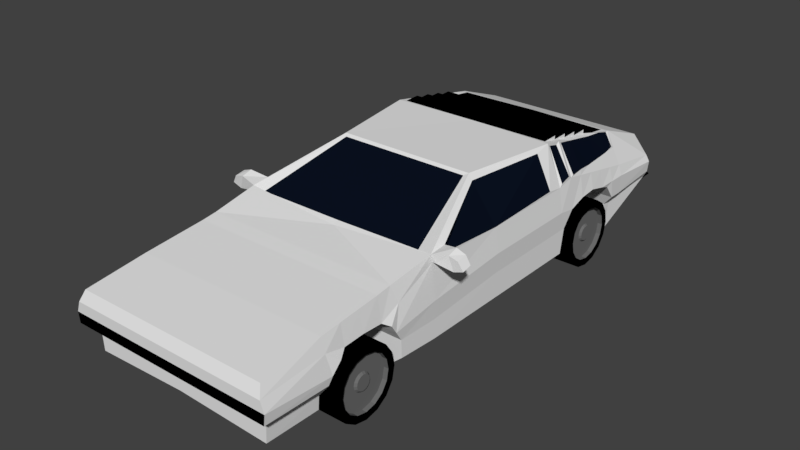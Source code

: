 # Source: Car.blend  (saved by Blender 2.77.0; exported with 4.5.12 LTS)
import bpy
from mathutils import Matrix  # noqa: F401  (used for matrix-valued properties, if any)

bpy.ops.wm.read_factory_settings(use_empty=True)
scene = bpy.context.scene
scene.name = 'Scene'

# ---- collections
col_collection_1 = bpy.data.collections.new('Collection 1'); scene.collection.children.link(col_collection_1)

# ---- materials (node trees are filled in below, after node groups)
mat_tire = bpy.data.materials.new('Tire')
mat_tire.alpha_threshold = 0.0
mat_tire.use_transparent_shadow = False
mat_tire.diffuse_color = (0.0, 0.0, 0.0, 1.0)
mat_tire.roughness = 0.5
mat_rim = bpy.data.materials.new('Rim')
mat_rim.alpha_threshold = 0.0
mat_rim.use_transparent_shadow = False
mat_rim.diffuse_color = (0.1574, 0.1574, 0.1574, 1.0)
mat_rim.roughness = 0.5
mat_material = bpy.data.materials.new('Material')
mat_material.alpha_threshold = 0.0
mat_material.use_transparent_shadow = False
mat_material.roughness = 0.5
mat_material.line_color = (0.0, 0.0, 0.0, 1.0)
mat_glass = bpy.data.materials.new('Glass')
mat_glass.alpha_threshold = 0.0
mat_glass.use_transparent_shadow = False
mat_glass.diffuse_color = (0.003316, 0.006049, 0.01467, 1.0)
mat_glass.roughness = 0.5
mat_plastics = bpy.data.materials.new('Plastics')
mat_plastics.alpha_threshold = 0.0
mat_plastics.use_transparent_shadow = False
mat_plastics.diffuse_color = (0.0, 0.0, 0.0, 1.0)
mat_plastics.roughness = 0.5

# ---- material node trees

# ---- world
world_world = bpy.data.worlds.new('World'); scene.world = world_world
world_world.color = (0.05088, 0.05088, 0.05088)
world_world.use_sun_shadow = False
world_world.sun_shadow_jitter_overblur = 0.0
world_world.cycles.sampling_method = 'MANUAL'

# ---- meshes
me_cylinder_004 = bpy.data.meshes.new('Cylinder.004')
me_cylinder_004.from_pydata([(-0.3925, -0.6514, 2.476e-08), (0.1232, -0.6514, 6.37e-08), (-0.3925, -0.6018, -0.2493), (0.1232, -0.6018, -0.2493), (-0.3925, -0.4606, -0.4606), (0.1232, -0.4606, -0.4606), (-0.3925, -0.2493, -0.6018), (0.1232, -0.2493, -0.6018), (-0.3925, 1.186e-07, -0.6514), (0.1232, -4.305e-09, -0.6514), (-0.3925, 0.2493, -0.6018), (0.1232, 0.2493, -0.6018), (-0.3925, 0.4606, -0.4606), (0.1232, 0.4606, -0.4606), (-0.3925, 0.6018, -0.2493), (0.1232, 0.6018, -0.2493), (-0.3925, 0.6514, -7.36e-08), (0.1232, 0.6514, -3.466e-08), (-0.3925, 0.6018, 0.2493), (0.1232, 0.6018, 0.2493), (-0.3925, 0.4606, 0.4606), (0.1232, 0.4606, 0.4606), (-0.3925, 0.2493, 0.6018), (0.1232, 0.2493, 0.6018), (-0.3925, 8.241e-08, 0.6514), (0.1232, -4.055e-08, 0.6514), (-0.3925, -0.2493, 0.6018), (0.1232, -0.2493, 0.6018), (-0.3925, -0.4606, 0.4606), (0.1232, -0.4606, 0.4606), (-0.3925, -0.6018, 0.2493), (0.1232, -0.6018, 0.2493), (0.1232, -0.4701, -0.1947), (0.1232, -0.5089, 5.839e-08), (0.1232, -0.3598, -0.3598), (0.1232, -0.1947, -0.4701), (0.1232, -1.213e-08, -0.5089), (0.1232, 0.1947, -0.4701), (0.1232, 0.3598, -0.3598), (0.1232, 0.4701, -0.1947), (0.1232, 0.5089, -1.845e-08), (0.1232, 0.4701, 0.1947), (0.1232, 0.3598, 0.3598), (0.1232, 0.1947, 0.4701), (0.1232, -4.044e-08, 0.5089), (0.1232, -0.1947, 0.4701), (0.1232, -0.3598, 0.3598), (0.1232, -0.4701, 0.1947), (0.03572, -0.4701, -0.1947), (0.03572, -0.5089, 4.517e-08), (0.03572, -0.3598, -0.3598), (0.03572, -0.1947, -0.4701), (0.03572, 8.738e-09, -0.5089), (0.03572, 0.1947, -0.4701), (0.03572, 0.3598, -0.3598), (0.03572, 0.4701, -0.1947), (0.03572, 0.5089, -3.166e-08), (0.03572, 0.4701, 0.1947), (0.03572, 0.3598, 0.3598), (0.03572, 0.1947, 0.4701), (0.03572, -1.957e-08, 0.5089), (0.03572, -0.1947, 0.4701), (0.03572, -0.3598, 0.3598), (0.03572, -0.4701, 0.1947), (0.03572, -0.162, -0.0671), (0.03572, -0.1753, 1.804e-08), (0.03572, -0.124, -0.124), (0.03572, -0.0671, -0.162), (0.03572, -4.397e-09, -0.1753), (0.03572, 0.0671, -0.162), (0.03572, 0.124, -0.124), (0.03572, 0.162, -0.0671), (0.03572, 0.1753, -8.433e-09), (0.03572, 0.162, 0.0671), (0.03572, 0.124, 0.124), (0.03572, 0.0671, 0.162), (0.03572, -1.415e-08, 0.1753), (0.03572, -0.0671, 0.162), (0.03572, -0.124, 0.124), (0.03572, -0.162, 0.0671), (0.07453, -0.1311, -0.05428), (0.07453, -0.1418, 2.107e-08), (0.07453, -0.1003, -0.1003), (0.07453, -0.05428, -0.1311), (0.07453, -1.485e-08, -0.1418), (0.07453, 0.05428, -0.1311), (0.07453, 0.1003, -0.1003), (0.07453, 0.1311, -0.05428), (0.07453, 0.1418, -3.508e-10), (0.07453, 0.1311, 0.05428), (0.07453, 0.1003, 0.1003), (0.07453, 0.05428, 0.1311), (0.07453, -2.275e-08, 0.1418), (0.07453, -0.05428, 0.1311), (0.07453, -0.1003, 0.1003), (0.07453, -0.1311, 0.05428)], [], [(0, 2, 3, 1), (2, 4, 5, 3), (4, 6, 7, 5), (6, 8, 9, 7), (8, 10, 11, 9), (10, 12, 13, 11), (12, 14, 15, 13), (14, 16, 17, 15), (16, 18, 19, 17), (18, 20, 21, 19), (20, 22, 23, 21), (22, 24, 25, 23), (24, 26, 27, 25), (26, 28, 29, 27), (9, 36, 35, 7), (28, 30, 31, 29), (30, 0, 1, 31), (0, 30, 28, 26, 24, 22, 20, 18, 16, 14, 12, 10, 8, 6, 4, 2), (47, 63, 62, 46), (19, 41, 40, 17), (29, 46, 45, 27), (5, 34, 32, 3), (15, 39, 38, 13), (25, 44, 43, 23), (11, 37, 36, 9), (21, 42, 41, 19), (31, 47, 46, 29), (7, 35, 34, 5), (17, 40, 39, 15), (3, 32, 33, 1), (27, 45, 44, 25), (13, 38, 37, 11), (23, 43, 42, 21), (1, 33, 47, 31), (61, 77, 76, 60), (40, 56, 55, 39), (32, 48, 49, 33), (33, 49, 63, 47), (41, 57, 56, 40), (34, 50, 48, 32), (42, 58, 57, 41), (35, 51, 50, 34), (43, 59, 58, 42), (36, 52, 51, 35), (44, 60, 59, 43), (37, 53, 52, 36), (45, 61, 60, 44), (38, 54, 53, 37), (46, 62, 61, 45), (39, 55, 54, 38), (67, 83, 82, 66), (54, 70, 69, 53), (62, 78, 77, 61), (55, 71, 70, 54), (63, 79, 78, 62), (56, 72, 71, 55), (48, 64, 65, 49), (49, 65, 79, 63), (57, 73, 72, 56), (50, 66, 64, 48), (58, 74, 73, 57), (51, 67, 66, 50), (59, 75, 74, 58), (52, 68, 67, 51), (60, 76, 75, 59), (53, 69, 68, 52), (80, 82, 83, 84, 85, 86, 87, 88, 89, 90, 91, 92, 93, 94, 95, 81), (75, 91, 90, 74), (68, 84, 83, 67), (76, 92, 91, 75), (69, 85, 84, 68), (77, 93, 92, 76), (70, 86, 85, 69), (78, 94, 93, 77), (71, 87, 86, 70), (79, 95, 94, 78), (72, 88, 87, 71), (64, 80, 81, 65), (65, 81, 95, 79), (73, 89, 88, 72), (66, 82, 80, 64), (74, 90, 89, 73)])
me_cylinder_004.polygons.foreach_set('material_index', [0, 0, 0, 0, 0, 0, 0, 0, 0, 0, 0, 0, 0, 0, 0, 0, 0, 0, 1, 0, 0, 0, 0, 0, 0, 0, 0, 0, 0, 0, 0, 0, 0, 0, 1, 1, 1, 1, 1, 1, 1, 1, 1, 1, 1, 1, 1, 1, 1, 1, 1, 1, 1, 1, 1, 1, 1, 1, 1, 1, 1, 1, 1, 1, 1, 1, 1, 1, 1, 1, 1, 1, 1, 1, 1, 1, 1, 1, 1, 1, 1, 1])
me_cylinder_004.materials.append(mat_tire)
me_cylinder_004.materials.append(mat_rim)
me_cylinder_004.use_remesh_preserve_volume = False
me_cylinder_004.use_remesh_preserve_attributes = False
me_cylinder_004.use_mirror_vertex_groups = False
me_cylinder_004.update()
me_cylinder_003 = bpy.data.meshes.new('Cylinder.003')
me_cylinder_003.from_pydata([(0.3925, 0.6514, 1.346e-07), (-0.1232, 0.6514, 1.778e-08), (0.3925, 0.6018, -0.2493), (-0.1232, 0.6018, -0.2493), (0.3925, 0.4606, -0.4606), (-0.1232, 0.4606, -0.4606), (0.3925, 0.2493, -0.6018), (-0.1232, 0.2493, -0.6018), (0.3925, -1.557e-07, -0.6514), (-0.1232, 1.231e-08, -0.6514), (0.3925, -0.2493, -0.6018), (-0.1232, -0.2493, -0.6018), (0.3925, -0.4606, -0.4606), (-0.1232, -0.4606, -0.4606), (0.3925, -0.6018, -0.2493), (-0.1232, -0.6018, -0.2493), (0.3925, -0.6514, 3.623e-08), (-0.1232, -0.6514, -8.058e-08), (0.3925, -0.6018, 0.2493), (-0.1232, -0.6018, 0.2493), (0.3925, -0.4606, 0.4606), (-0.1232, -0.4606, 0.4606), (0.3925, -0.2493, 0.6018), (-0.1232, -0.2493, 0.6018), (0.3925, -1.195e-07, 0.6514), (-0.1232, 4.855e-08, 0.6514), (0.3925, 0.2493, 0.6018), (-0.1232, 0.2493, 0.6018), (0.3925, 0.4606, 0.4606), (-0.1232, 0.4606, 0.4606), (0.3925, 0.6018, 0.2493), (-0.1232, 0.6018, 0.2493), (-0.1232, 0.4701, -0.1947), (-0.1232, 0.5089, 1.247e-08), (-0.1232, 0.3598, -0.3598), (-0.1232, 0.1947, -0.4701), (-0.1232, 2.013e-08, -0.5089), (-0.1232, -0.1947, -0.4701), (-0.1232, -0.3598, -0.3598), (-0.1232, -0.4701, -0.1947), (-0.1232, -0.5089, -6.436e-08), (-0.1232, -0.4701, 0.1947), (-0.1232, -0.3598, 0.3598), (-0.1232, -0.1947, 0.4701), (-0.1232, 4.844e-08, 0.5089), (-0.1232, 0.1947, 0.4701), (-0.1232, 0.3598, 0.3598), (-0.1232, 0.4701, 0.1947), (-0.03572, 0.4701, -0.1947), (-0.03572, 0.5089, 2.569e-08), (-0.03572, 0.3598, -0.3598), (-0.03572, 0.1947, -0.4701), (-0.03572, -8.39e-09, -0.5089), (-0.03572, -0.1947, -0.4701), (-0.03572, -0.3598, -0.3598), (-0.03572, -0.4701, -0.1947), (-0.03572, -0.5089, -5.115e-08), (-0.03572, -0.4701, 0.1947), (-0.03572, -0.3598, 0.3598), (-0.03572, -0.1947, 0.4701), (-0.03572, 1.992e-08, 0.5089), (-0.03572, 0.1947, 0.4701), (-0.03572, 0.3598, 0.3598), (-0.03572, 0.4701, 0.1947), (-0.03572, 0.162, -0.0671), (-0.03572, 0.1753, -1.441e-09), (-0.03572, 0.124, -0.124), (-0.03572, 0.0671, -0.162), (-0.03572, 4.746e-09, -0.1753), (-0.03572, -0.0671, -0.162), (-0.03572, -0.124, -0.124), (-0.03572, -0.162, -0.0671), (-0.03572, -0.1753, -2.792e-08), (-0.03572, -0.162, 0.0671), (-0.03572, -0.124, 0.124), (-0.03572, -0.0671, 0.162), (-0.03572, 1.45e-08, 0.1753), (-0.03572, 0.0671, 0.162), (-0.03572, 0.124, 0.124), (-0.03572, 0.162, 0.0671), (-0.07453, 0.1311, -0.05428), (-0.07453, 0.1418, -1.014e-08), (-0.07453, 0.1003, -0.1003), (-0.07453, 0.05428, -0.1311), (-0.07453, 1.86e-08, -0.1418), (-0.07453, -0.05428, -0.1311), (-0.07453, -0.1003, -0.1003), (-0.07453, -0.1311, -0.05428), (-0.07453, -0.1418, -3.155e-08), (-0.07453, -0.1311, 0.05428), (-0.07453, -0.1003, 0.1003), (-0.07453, -0.05428, 0.1311), (-0.07453, 2.649e-08, 0.1418), (-0.07453, 0.05428, 0.1311), (-0.07453, 0.1003, 0.1003), (-0.07453, 0.1311, 0.05428)], [], [(0, 2, 3, 1), (2, 4, 5, 3), (4, 6, 7, 5), (6, 8, 9, 7), (8, 10, 11, 9), (10, 12, 13, 11), (12, 14, 15, 13), (14, 16, 17, 15), (16, 18, 19, 17), (18, 20, 21, 19), (20, 22, 23, 21), (22, 24, 25, 23), (24, 26, 27, 25), (26, 28, 29, 27), (9, 36, 35, 7), (28, 30, 31, 29), (30, 0, 1, 31), (0, 30, 28, 26, 24, 22, 20, 18, 16, 14, 12, 10, 8, 6, 4, 2), (47, 63, 62, 46), (19, 41, 40, 17), (29, 46, 45, 27), (5, 34, 32, 3), (15, 39, 38, 13), (25, 44, 43, 23), (11, 37, 36, 9), (21, 42, 41, 19), (31, 47, 46, 29), (7, 35, 34, 5), (17, 40, 39, 15), (3, 32, 33, 1), (27, 45, 44, 25), (13, 38, 37, 11), (23, 43, 42, 21), (1, 33, 47, 31), (61, 77, 76, 60), (40, 56, 55, 39), (32, 48, 49, 33), (33, 49, 63, 47), (41, 57, 56, 40), (34, 50, 48, 32), (42, 58, 57, 41), (35, 51, 50, 34), (43, 59, 58, 42), (36, 52, 51, 35), (44, 60, 59, 43), (37, 53, 52, 36), (45, 61, 60, 44), (38, 54, 53, 37), (46, 62, 61, 45), (39, 55, 54, 38), (67, 83, 82, 66), (54, 70, 69, 53), (62, 78, 77, 61), (55, 71, 70, 54), (63, 79, 78, 62), (56, 72, 71, 55), (48, 64, 65, 49), (49, 65, 79, 63), (57, 73, 72, 56), (50, 66, 64, 48), (58, 74, 73, 57), (51, 67, 66, 50), (59, 75, 74, 58), (52, 68, 67, 51), (60, 76, 75, 59), (53, 69, 68, 52), (80, 82, 83, 84, 85, 86, 87, 88, 89, 90, 91, 92, 93, 94, 95, 81), (75, 91, 90, 74), (68, 84, 83, 67), (76, 92, 91, 75), (69, 85, 84, 68), (77, 93, 92, 76), (70, 86, 85, 69), (78, 94, 93, 77), (71, 87, 86, 70), (79, 95, 94, 78), (72, 88, 87, 71), (64, 80, 81, 65), (65, 81, 95, 79), (73, 89, 88, 72), (66, 82, 80, 64), (74, 90, 89, 73)])
me_cylinder_003.polygons.foreach_set('material_index', [0, 0, 0, 0, 0, 0, 0, 0, 0, 0, 0, 0, 0, 0, 0, 0, 0, 0, 1, 0, 0, 0, 0, 0, 0, 0, 0, 0, 0, 0, 0, 0, 0, 0, 1, 1, 1, 1, 1, 1, 1, 1, 1, 1, 1, 1, 1, 1, 1, 1, 1, 1, 1, 1, 1, 1, 1, 1, 1, 1, 1, 1, 1, 1, 1, 1, 1, 1, 1, 1, 1, 1, 1, 1, 1, 1, 1, 1, 1, 1, 1, 1])
me_cylinder_003.materials.append(mat_tire)
me_cylinder_003.materials.append(mat_rim)
me_cylinder_003.use_remesh_preserve_volume = False
me_cylinder_003.use_remesh_preserve_attributes = False
me_cylinder_003.use_mirror_vertex_groups = False
me_cylinder_003.update()
me_cylinder_002 = bpy.data.meshes.new('Cylinder.002')
me_cylinder_002.from_pydata([(0.3925, 0.6514, 1.429e-07), (-0.1232, 0.6514, 2.613e-08), (0.3925, 0.6018, -0.2493), (-0.1232, 0.6018, -0.2493), (0.3925, 0.4606, -0.4606), (-0.1232, 0.4606, -0.4606), (0.3925, 0.2493, -0.6018), (-0.1232, 0.2493, -0.6018), (0.3925, -1.453e-07, -0.6514), (-0.1232, 2.271e-08, -0.6514), (0.3925, -0.2493, -0.6018), (-0.1232, -0.2493, -0.6018), (0.3925, -0.4606, -0.4606), (-0.1232, -0.4606, -0.4606), (0.3925, -0.6018, -0.2493), (-0.1232, -0.6018, -0.2493), (0.3925, -0.6514, 4.457e-08), (-0.1232, -0.6514, -7.223e-08), (0.3925, -0.6018, 0.2493), (-0.1232, -0.6018, 0.2493), (0.3925, -0.4606, 0.4606), (-0.1232, -0.4606, 0.4606), (0.3925, -0.2493, 0.6018), (-0.1232, -0.2493, 0.6018), (0.3925, -1.091e-07, 0.6514), (-0.1232, 5.895e-08, 0.6514), (0.3925, 0.2493, 0.6018), (-0.1232, 0.2493, 0.6018), (0.3925, 0.4606, 0.4606), (-0.1232, 0.4606, 0.4606), (0.3925, 0.6018, 0.2493), (-0.1232, 0.6018, 0.2493), (-0.1232, 0.4701, -0.1947), (-0.1232, 0.5089, 2.082e-08), (-0.1232, 0.3598, -0.3598), (-0.1232, 0.1947, -0.4701), (-0.1232, 3.053e-08, -0.5089), (-0.1232, -0.1947, -0.4701), (-0.1232, -0.3598, -0.3598), (-0.1232, -0.4701, -0.1947), (-0.1232, -0.5089, -5.602e-08), (-0.1232, -0.4701, 0.1947), (-0.1232, -0.3598, 0.3598), (-0.1232, -0.1947, 0.4701), (-0.1232, 5.884e-08, 0.5089), (-0.1232, 0.1947, 0.4701), (-0.1232, 0.3598, 0.3598), (-0.1232, 0.4701, 0.1947), (-0.03572, 0.4701, -0.1947), (-0.03572, 0.5089, 3.403e-08), (-0.03572, 0.3598, -0.3598), (-0.03572, 0.1947, -0.4701), (-0.03572, 2.01e-09, -0.5089), (-0.03572, -0.1947, -0.4701), (-0.03572, -0.3598, -0.3598), (-0.03572, -0.4701, -0.1947), (-0.03572, -0.5089, -4.28e-08), (-0.03572, -0.4701, 0.1947), (-0.03572, -0.3598, 0.3598), (-0.03572, -0.1947, 0.4701), (-0.03572, 3.032e-08, 0.5089), (-0.03572, 0.1947, 0.4701), (-0.03572, 0.3598, 0.3598), (-0.03572, 0.4701, 0.1947), (-0.03572, 0.162, -0.0671), (-0.03572, 0.1753, 6.902e-09), (-0.03572, 0.124, -0.124), (-0.03572, 0.0671, -0.162), (-0.03572, 1.515e-08, -0.1753), (-0.03572, -0.0671, -0.162), (-0.03572, -0.124, -0.124), (-0.03572, -0.162, -0.0671), (-0.03572, -0.1753, -1.957e-08), (-0.03572, -0.162, 0.0671), (-0.03572, -0.124, 0.124), (-0.03572, -0.0671, 0.162), (-0.03572, 2.49e-08, 0.1753), (-0.03572, 0.0671, 0.162), (-0.03572, 0.124, 0.124), (-0.03572, 0.162, 0.0671), (-0.07453, 0.1311, -0.05428), (-0.07453, 0.1418, -1.793e-09), (-0.07453, 0.1003, -0.1003), (-0.07453, 0.05428, -0.1311), (-0.07453, 2.9e-08, -0.1418), (-0.07453, -0.05428, -0.1311), (-0.07453, -0.1003, -0.1003), (-0.07453, -0.1311, -0.05428), (-0.07453, -0.1418, -2.321e-08), (-0.07453, -0.1311, 0.05428), (-0.07453, -0.1003, 0.1003), (-0.07453, -0.05428, 0.1311), (-0.07453, 3.689e-08, 0.1418), (-0.07453, 0.05428, 0.1311), (-0.07453, 0.1003, 0.1003), (-0.07453, 0.1311, 0.05428)], [], [(0, 2, 3, 1), (2, 4, 5, 3), (4, 6, 7, 5), (6, 8, 9, 7), (8, 10, 11, 9), (10, 12, 13, 11), (12, 14, 15, 13), (14, 16, 17, 15), (16, 18, 19, 17), (18, 20, 21, 19), (20, 22, 23, 21), (22, 24, 25, 23), (24, 26, 27, 25), (26, 28, 29, 27), (9, 36, 35, 7), (28, 30, 31, 29), (30, 0, 1, 31), (0, 30, 28, 26, 24, 22, 20, 18, 16, 14, 12, 10, 8, 6, 4, 2), (47, 63, 62, 46), (19, 41, 40, 17), (29, 46, 45, 27), (5, 34, 32, 3), (15, 39, 38, 13), (25, 44, 43, 23), (11, 37, 36, 9), (21, 42, 41, 19), (31, 47, 46, 29), (7, 35, 34, 5), (17, 40, 39, 15), (3, 32, 33, 1), (27, 45, 44, 25), (13, 38, 37, 11), (23, 43, 42, 21), (1, 33, 47, 31), (61, 77, 76, 60), (40, 56, 55, 39), (32, 48, 49, 33), (33, 49, 63, 47), (41, 57, 56, 40), (34, 50, 48, 32), (42, 58, 57, 41), (35, 51, 50, 34), (43, 59, 58, 42), (36, 52, 51, 35), (44, 60, 59, 43), (37, 53, 52, 36), (45, 61, 60, 44), (38, 54, 53, 37), (46, 62, 61, 45), (39, 55, 54, 38), (67, 83, 82, 66), (54, 70, 69, 53), (62, 78, 77, 61), (55, 71, 70, 54), (63, 79, 78, 62), (56, 72, 71, 55), (48, 64, 65, 49), (49, 65, 79, 63), (57, 73, 72, 56), (50, 66, 64, 48), (58, 74, 73, 57), (51, 67, 66, 50), (59, 75, 74, 58), (52, 68, 67, 51), (60, 76, 75, 59), (53, 69, 68, 52), (80, 82, 83, 84, 85, 86, 87, 88, 89, 90, 91, 92, 93, 94, 95, 81), (75, 91, 90, 74), (68, 84, 83, 67), (76, 92, 91, 75), (69, 85, 84, 68), (77, 93, 92, 76), (70, 86, 85, 69), (78, 94, 93, 77), (71, 87, 86, 70), (79, 95, 94, 78), (72, 88, 87, 71), (64, 80, 81, 65), (65, 81, 95, 79), (73, 89, 88, 72), (66, 82, 80, 64), (74, 90, 89, 73)])
me_cylinder_002.polygons.foreach_set('material_index', [0, 0, 0, 0, 0, 0, 0, 0, 0, 0, 0, 0, 0, 0, 0, 0, 0, 0, 1, 0, 0, 0, 0, 0, 0, 0, 0, 0, 0, 0, 0, 0, 0, 0, 1, 1, 1, 1, 1, 1, 1, 1, 1, 1, 1, 1, 1, 1, 1, 1, 1, 1, 1, 1, 1, 1, 1, 1, 1, 1, 1, 1, 1, 1, 1, 1, 1, 1, 1, 1, 1, 1, 1, 1, 1, 1, 1, 1, 1, 1, 1, 1])
me_cylinder_002.materials.append(mat_tire)
me_cylinder_002.materials.append(mat_rim)
me_cylinder_002.use_remesh_preserve_volume = False
me_cylinder_002.use_remesh_preserve_attributes = False
me_cylinder_002.use_mirror_vertex_groups = False
me_cylinder_002.update()
me_cylinder = bpy.data.meshes.new('Cylinder')
me_cylinder.from_pydata([(-0.3925, -0.6514, 2.476e-08), (0.1232, -0.6514, 6.37e-08), (-0.3925, -0.6018, -0.2493), (0.1232, -0.6018, -0.2493), (-0.3925, -0.4606, -0.4606), (0.1232, -0.4606, -0.4606), (-0.3925, -0.2493, -0.6018), (0.1232, -0.2493, -0.6018), (-0.3925, 1.186e-07, -0.6514), (0.1232, -4.305e-09, -0.6514), (-0.3925, 0.2493, -0.6018), (0.1232, 0.2493, -0.6018), (-0.3925, 0.4606, -0.4606), (0.1232, 0.4606, -0.4606), (-0.3925, 0.6018, -0.2493), (0.1232, 0.6018, -0.2493), (-0.3925, 0.6514, -7.36e-08), (0.1232, 0.6514, -3.466e-08), (-0.3925, 0.6018, 0.2493), (0.1232, 0.6018, 0.2493), (-0.3925, 0.4606, 0.4606), (0.1232, 0.4606, 0.4606), (-0.3925, 0.2493, 0.6018), (0.1232, 0.2493, 0.6018), (-0.3925, 8.241e-08, 0.6514), (0.1232, -4.055e-08, 0.6514), (-0.3925, -0.2493, 0.6018), (0.1232, -0.2493, 0.6018), (-0.3925, -0.4606, 0.4606), (0.1232, -0.4606, 0.4606), (-0.3925, -0.6018, 0.2493), (0.1232, -0.6018, 0.2493), (0.1232, -0.4701, -0.1947), (0.1232, -0.5089, 5.839e-08), (0.1232, -0.3598, -0.3598), (0.1232, -0.1947, -0.4701), (0.1232, -1.213e-08, -0.5089), (0.1232, 0.1947, -0.4701), (0.1232, 0.3598, -0.3598), (0.1232, 0.4701, -0.1947), (0.1232, 0.5089, -1.845e-08), (0.1232, 0.4701, 0.1947), (0.1232, 0.3598, 0.3598), (0.1232, 0.1947, 0.4701), (0.1232, -4.044e-08, 0.5089), (0.1232, -0.1947, 0.4701), (0.1232, -0.3598, 0.3598), (0.1232, -0.4701, 0.1947), (0.03572, -0.4701, -0.1947), (0.03572, -0.5089, 4.517e-08), (0.03572, -0.3598, -0.3598), (0.03572, -0.1947, -0.4701), (0.03572, 8.738e-09, -0.5089), (0.03572, 0.1947, -0.4701), (0.03572, 0.3598, -0.3598), (0.03572, 0.4701, -0.1947), (0.03572, 0.5089, -3.166e-08), (0.03572, 0.4701, 0.1947), (0.03572, 0.3598, 0.3598), (0.03572, 0.1947, 0.4701), (0.03572, -1.957e-08, 0.5089), (0.03572, -0.1947, 0.4701), (0.03572, -0.3598, 0.3598), (0.03572, -0.4701, 0.1947), (0.03572, -0.162, -0.0671), (0.03572, -0.1753, 1.804e-08), (0.03572, -0.124, -0.124), (0.03572, -0.0671, -0.162), (0.03572, -4.397e-09, -0.1753), (0.03572, 0.0671, -0.162), (0.03572, 0.124, -0.124), (0.03572, 0.162, -0.0671), (0.03572, 0.1753, -8.433e-09), (0.03572, 0.162, 0.0671), (0.03572, 0.124, 0.124), (0.03572, 0.0671, 0.162), (0.03572, -1.415e-08, 0.1753), (0.03572, -0.0671, 0.162), (0.03572, -0.124, 0.124), (0.03572, -0.162, 0.0671), (0.07453, -0.1311, -0.05428), (0.07453, -0.1418, 2.107e-08), (0.07453, -0.1003, -0.1003), (0.07453, -0.05428, -0.1311), (0.07453, -1.485e-08, -0.1418), (0.07453, 0.05428, -0.1311), (0.07453, 0.1003, -0.1003), (0.07453, 0.1311, -0.05428), (0.07453, 0.1418, -3.508e-10), (0.07453, 0.1311, 0.05428), (0.07453, 0.1003, 0.1003), (0.07453, 0.05428, 0.1311), (0.07453, -2.275e-08, 0.1418), (0.07453, -0.05428, 0.1311), (0.07453, -0.1003, 0.1003), (0.07453, -0.1311, 0.05428)], [], [(0, 2, 3, 1), (2, 4, 5, 3), (4, 6, 7, 5), (6, 8, 9, 7), (8, 10, 11, 9), (10, 12, 13, 11), (12, 14, 15, 13), (14, 16, 17, 15), (16, 18, 19, 17), (18, 20, 21, 19), (20, 22, 23, 21), (22, 24, 25, 23), (24, 26, 27, 25), (26, 28, 29, 27), (9, 36, 35, 7), (28, 30, 31, 29), (30, 0, 1, 31), (0, 30, 28, 26, 24, 22, 20, 18, 16, 14, 12, 10, 8, 6, 4, 2), (47, 63, 62, 46), (19, 41, 40, 17), (29, 46, 45, 27), (5, 34, 32, 3), (15, 39, 38, 13), (25, 44, 43, 23), (11, 37, 36, 9), (21, 42, 41, 19), (31, 47, 46, 29), (7, 35, 34, 5), (17, 40, 39, 15), (3, 32, 33, 1), (27, 45, 44, 25), (13, 38, 37, 11), (23, 43, 42, 21), (1, 33, 47, 31), (61, 77, 76, 60), (40, 56, 55, 39), (32, 48, 49, 33), (33, 49, 63, 47), (41, 57, 56, 40), (34, 50, 48, 32), (42, 58, 57, 41), (35, 51, 50, 34), (43, 59, 58, 42), (36, 52, 51, 35), (44, 60, 59, 43), (37, 53, 52, 36), (45, 61, 60, 44), (38, 54, 53, 37), (46, 62, 61, 45), (39, 55, 54, 38), (67, 83, 82, 66), (54, 70, 69, 53), (62, 78, 77, 61), (55, 71, 70, 54), (63, 79, 78, 62), (56, 72, 71, 55), (48, 64, 65, 49), (49, 65, 79, 63), (57, 73, 72, 56), (50, 66, 64, 48), (58, 74, 73, 57), (51, 67, 66, 50), (59, 75, 74, 58), (52, 68, 67, 51), (60, 76, 75, 59), (53, 69, 68, 52), (80, 82, 83, 84, 85, 86, 87, 88, 89, 90, 91, 92, 93, 94, 95, 81), (75, 91, 90, 74), (68, 84, 83, 67), (76, 92, 91, 75), (69, 85, 84, 68), (77, 93, 92, 76), (70, 86, 85, 69), (78, 94, 93, 77), (71, 87, 86, 70), (79, 95, 94, 78), (72, 88, 87, 71), (64, 80, 81, 65), (65, 81, 95, 79), (73, 89, 88, 72), (66, 82, 80, 64), (74, 90, 89, 73)])
me_cylinder.polygons.foreach_set('material_index', [0, 0, 0, 0, 0, 0, 0, 0, 0, 0, 0, 0, 0, 0, 0, 0, 0, 0, 1, 0, 0, 0, 0, 0, 0, 0, 0, 0, 0, 0, 0, 0, 0, 0, 1, 1, 1, 1, 1, 1, 1, 1, 1, 1, 1, 1, 1, 1, 1, 1, 1, 1, 1, 1, 1, 1, 1, 1, 1, 1, 1, 1, 1, 1, 1, 1, 1, 1, 1, 1, 1, 1, 1, 1, 1, 1, 1, 1, 1, 1, 1, 1])
me_cylinder.materials.append(mat_tire)
me_cylinder.materials.append(mat_rim)
me_cylinder.use_remesh_preserve_volume = False
me_cylinder.use_remesh_preserve_attributes = False
me_cylinder.use_mirror_vertex_groups = False
me_cylinder.update()
me_cube = bpy.data.meshes.new('Cube')
me_cube.from_pydata([(1.9, 2.983, 0.03775), (1.8, 3.108, -1.089), (1.82, 3.108, -0.7622), (2.021, 2.89, -0.5622), (2.043, 2.89, -0.3622), (1.972, 2.89, -0.1622), (1.9, 4.149, 0.1835), (1.8, 4.149, -1.108), (2.021, 4.149, -0.5914), (1.702, 6.547, -1.304), (2.032, 6.547, -0.9878), (2.021, 6.547, -0.6374), (2.043, 6.547, -0.287), (1.972, 6.547, 0.3641), (1.351, 8.275, 1.069), (1.702, 8.209, -1.338), (2.032, 8.209, -0.9898), (2.021, 8.209, -0.525), (2.043, 8.209, -0.1559), (1.972, 8.209, 0.3088), (1.667, 10.14, 1.069), (1.702, 10.14, -1.338), (2.032, 10.19, -0.9898), (2.021, 10.29, -0.525), (2.043, 10.14, -0.1558), (1.972, 10.14, 0.3088), (1.667, 12.22, 0.658), (1.8, 12.22, -1.308), (1.82, 12.22, -0.7598), (2.021, 12.22, -0.525), (2.043, 12.22, -0.1558), (1.972, 12.22, 0.04542), (1.667, 13.31, 0.2464), (1.8, 13.29, -0.8064), (1.946, 13.31, -0.5933), (2.021, 13.31, -0.4543), (2.043, 13.31, -0.2356), (1.972, 13.31, -0.1164), (1.8, 12.02, -1.372), (1.82, 12.05, -0.7598), (2.043, 11.88, -0.1558), (2.043, 11.53, -0.1558), (2.043, 11.18, -0.07081), (2.043, 10.83, -0.1032), (2.043, 10.49, -0.2125), (1.972, 10.49, 0.3882), (1.972, 10.83, 0.3197), (1.972, 11.18, 0.2511), (1.972, 11.53, 0.1825), (1.972, 11.88, 0.114), (1.667, 11.87, 0.7266), (1.667, 10.49, 1.001), (2.021, 10.35, -0.4359), (2.021, 11.75, -0.2375), (2.021, 11.96, -0.525), (2.032, 5.748, -0.9418), (1.82, 4.149, -0.8496), (2.021, 5.748, -0.6221), (2.043, 4.219, -0.4497), (2.043, 4.393, -0.2729), (2.043, 5.504, -0.2576), (2.043, 5.608, -0.4189), (1.702, 5.748, -1.227), (1.9, 4.549, 0.2219), (1.9, 4.948, 0.2603), (1.9, 5.348, 0.2987), (1.9, 5.634, 0.3371), (1.972, 5.748, 0.01736), (1.972, 5.348, -0.1573), (1.972, 4.948, -0.1395), (1.972, 4.549, -0.1625), (1.972, 4.149, -0.0748), (-1.9, 2.983, 0.03775), (-1.8, 3.108, -1.089), (-1.82, 3.108, -0.7622), (-2.021, 2.89, -0.5622), (-2.043, 2.89, -0.3622), (-1.972, 2.89, -0.1622), (-1.9, 4.149, 0.1835), (-1.8, 4.149, -1.108), (-1.82, 4.149, -0.8496), (-2.043, 4.219, -0.4497), (-1.9, 6.511, 0.5126), (-1.702, 6.547, -1.304), (-2.032, 6.547, -0.9878), (-2.021, 6.547, -0.6374), (-2.043, 6.547, -0.287), (-1.972, 6.547, 0.3641), (-1.351, 8.275, 1.069), (-1.702, 8.209, -1.338), (-2.032, 8.209, -0.9898), (-2.021, 8.209, -0.525), (-2.043, 8.209, -0.1559), (-1.972, 8.209, 0.3088), (-1.667, 10.14, 1.069), (-1.702, 10.14, -1.338), (-2.032, 10.19, -0.9898), (-2.021, 10.29, -0.525), (-2.043, 10.14, -0.1558), (-1.972, 10.14, 0.3088), (-1.667, 12.22, 0.658), (-1.8, 12.22, -1.308), (-1.82, 12.22, -0.7598), (-2.021, 12.22, -0.525), (-2.043, 12.22, -0.1558), (-1.972, 12.22, 0.04542), (-1.667, 13.31, 0.2464), (-1.8, 13.29, -0.8064), (-1.946, 13.31, -0.5933), (-2.021, 13.31, -0.4543), (-2.043, 13.31, -0.2356), (-1.972, 13.31, -0.1164), (-1.8, 12.02, -1.372), (-1.82, 12.05, -0.7598), (-2.043, 11.88, -0.1558), (-2.043, 11.53, -0.1558), (-2.043, 11.18, -0.07081), (-2.043, 10.83, -0.1032), (-2.043, 10.49, -0.2125), (-1.972, 10.49, 0.3882), (-1.972, 10.83, 0.3197), (-1.972, 11.18, 0.2511), (-1.972, 11.53, 0.1825), (-1.972, 11.88, 0.114), (-1.667, 11.87, 0.7266), (-1.667, 10.49, 1.001), (-2.021, 10.35, -0.4359), (-2.021, 11.75, -0.2375), (-2.021, 11.96, -0.525), (-2.032, 5.748, -0.9418), (-2.021, 4.149, -0.5914), (-2.021, 5.748, -0.6221), (-2.043, 4.393, -0.2729), (-2.043, 5.504, -0.2576), (-2.043, 5.608, -0.4189), (-1.702, 5.748, -1.227), (-1.9, 4.549, 0.2219), (-1.9, 4.948, 0.2603), (-1.9, 5.348, 0.2987), (-1.9, 5.634, 0.3371), (-1.972, 5.748, 0.01736), (-1.972, 5.348, -0.1573), (-1.972, 4.948, -0.1395), (-1.972, 4.549, -0.1625), (-1.972, 4.149, -0.0748), (1.24e-06, 8.209, -1.338), (9.885e-07, 6.547, -1.304), (0.02777, 2.983, 0.03775), (4.694e-07, 3.108, -1.025), (4.363e-07, 2.89, -0.1622), (4.363e-07, 2.89, -0.3622), (4.363e-07, 2.89, -0.5622), (4.694e-07, 3.108, -0.7622), (0.02777, 6.433, 0.4139), (1.25e-06, 8.275, 1.069), (1.847e-06, 12.22, 0.658), (1.845e-06, 12.22, -1.308), (2.011e-06, 13.31, 0.2464), (2.007e-06, 13.29, -0.8064), (2.01e-06, 13.31, -0.1164), (2.01e-06, 13.31, -0.2356), (2.01e-06, 13.31, -0.4543), (0.02777, 4.149, 0.1835), (0.02777, 4.549, 0.2219), (0.02777, 4.948, 0.2603), (0.02777, 5.348, 0.2987), (0.02777, 5.634, 0.3371), (1.56, 12.15, 0.6713), (1.56, 11.51, 0.7996), (1.56, 11.18, 0.8637), (1.56, 10.86, 0.9278), (1.592e-06, 10.53, 0.992), (1.739e-06, 11.51, 0.7996), (-1.56, 10.53, 0.992), (-1.56, 11.18, 0.8637), (1.69e-06, 11.18, 0.8637), (1.56, 11.51, 0.8735), (1.69e-06, 11.18, 0.9376), (1.56, 11.18, 0.9376), (1.56, 10.53, 0.992), (1.56, 10.86, 1.002), (1.56, 10.21, 1.056), (1.56, 10.53, 1.066), (1.56, 11.83, 0.7143), (1.788e-06, 11.83, 0.7143), (-1.56, 11.51, 0.7996), (-1.56, 11.51, 0.8735), (1.739e-06, 11.51, 0.8735), (-1.56, 10.86, 0.9278), (-1.56, 11.18, 0.9376), (1.641e-06, 10.86, 0.9278), (-1.56, 10.86, 1.002), (1.641e-06, 10.86, 1.002), (-1.56, 10.21, 1.056), (-1.56, 10.53, 1.066), (1.592e-06, 10.53, 1.066), (1.543e-06, 10.21, 1.056), (-1.56, 11.83, 0.7143), (-1.56, 12.15, 0.6713), (1.288, 8.209, 1.031), (1.675, 6.547, 0.4527), (0.0005495, 8.209, 1.031), (-1.287, 8.209, 1.031), (-1.674, 6.547, 0.4527), (0.02502, 6.547, 0.4527), (1.972, 6.852, 0.4034), (1.46, 8.225, 0.9856), (1.972, 9.819, 0.3577), (1.667, 9.819, 0.9856), (-1.972, 6.852, 0.4034), (-1.9, 6.852, 0.5431), (-1.46, 8.225, 0.9856), (-1.972, 9.819, 0.3577), (-1.667, 9.819, 0.9856), (1.972, 10.2, 0.3696), (1.667, 10.2, 1.009), (1.667, 10.42, 0.9517), (1.972, 10.42, 0.4364), (-1.972, 10.2, 0.3696), (-1.667, 10.2, 1.009), (-1.667, 10.42, 0.9517), (-1.972, 10.42, 0.4364), (1.846, 11.88, 0.3676), (1.877, 11.53, 0.3728), (1.814, 12.22, 0.3624), (1.909, 11.18, 0.3779), (-1.859, 11.88, 0.3416), (-1.887, 11.53, 0.3533), (-1.83, 12.22, 0.33), (-1.915, 11.18, 0.3649), (1.814, 12.15, 0.3926), (1.667, 12.15, 0.6504), (1.667, 11.51, 0.77), (1.667, 11.2, 0.8298), (1.667, 10.88, 0.8895), (1.667, 10.56, 0.9493), (1.972, 10.56, 0.4151), (-1.83, 12.15, 0.3643), (-1.667, 12.15, 0.6504), (-1.667, 11.51, 0.77), (-1.667, 11.2, 0.8298), (-1.667, 10.88, 0.8895), (-1.667, 10.56, 0.9493), (-1.972, 10.56, 0.4151), (1.94, 10.88, 0.4106), (-1.944, 10.88, 0.4049), (2.019e-06, 13.37, -0.7337), (1.8, 13.37, -0.7337), (1.946, 13.4, -0.6127), (2.021, 13.4, -0.5337), (2.023e-06, 13.4, -0.5337), (2.023e-06, 13.4, -0.6127), (-1.8, 13.37, -0.7337), (-1.946, 13.4, -0.6127), (-2.021, 13.4, -0.5337), (2.044, 6.547, 0.3641), (1.969, 6.511, 0.5126), (2.044, 6.852, 0.4034), (-2.044, 6.547, 0.3641), (1.969, 6.852, 0.5431), (-2.044, 6.852, 0.4034), (2.333, 6.605, 0.2932), (2.248, 6.584, 0.5565), (2.333, 6.787, 0.3628), (-2.333, 6.605, 0.2932), (-2.248, 6.584, 0.5565), (2.248, 6.787, 0.6107), (-2.333, 6.787, 0.3628), (-2.248, 6.787, 0.6107), (2.515, 6.605, 0.3565), (2.423, 6.584, 0.5173), (2.515, 6.787, 0.399), (-2.515, 6.605, 0.3565), (-2.423, 6.584, 0.5173), (2.423, 6.787, 0.5504), (-2.515, 6.787, 0.399), (-2.423, 6.787, 0.5504), (0.01182, 10.14, -1.338), (0.01195, 10.19, -0.7598), (0.01327, 10.29, -0.525), (0.01182, 12.02, -1.372), (0.01195, 12.05, -0.7598), (0.01341, 11.53, -0.1558), (0.01341, 11.18, -0.07081), (0.01341, 10.83, -0.1032), (0.01341, 10.49, -0.2125), (0.01327, 10.35, -0.4359), (0.01327, 11.75, -0.2375), (0.01327, 11.96, -0.525), (0.02928, 4.149, -1.108), (0.03288, 4.149, -0.5914), (0.0296, 5.748, -0.9418), (0.0296, 4.149, -0.8496), (0.03288, 5.748, -0.6221), (0.03324, 4.219, -0.4497), (0.03324, 4.393, -0.2729), (0.03324, 5.504, -0.2576), (0.03324, 5.608, -0.4189), (0.02928, 5.748, -1.227), (0.03207, 5.348, -0.1573), (0.03207, 4.948, -0.1395), (0.03207, 4.549, -0.1625)], [], [(298, 146, 9, 62), (57, 11, 12, 61), (55, 10, 11, 57), (1, 7, 56, 2), (2, 56, 8, 3), (3, 8, 58, 4), (148, 289, 7, 1), (5, 71, 6, 0), (4, 58, 71, 5), (10, 16, 17, 11), (9, 15, 16, 10), (67, 13, 256, 66), (61, 12, 13, 67), (62, 9, 10, 55), (16, 22, 23, 17), (15, 21, 22, 16), (11, 17, 18, 12), (146, 145, 15, 9), (93, 212, 99), (12, 18, 19, 13), (38, 27, 28, 39), (40, 30, 31, 49), (17, 23, 24, 18), (145, 277, 21, 15), (25, 207, 19), (18, 24, 25, 19), (27, 33, 34, 28), (30, 36, 37, 31), (31, 37, 32, 26, 224), (39, 28, 29, 54), (54, 29, 30, 40), (280, 156, 27, 38), (49, 31, 224, 222), (28, 34, 35, 29), (29, 35, 36, 30), (156, 158, 33, 27), (45, 217, 214, 25), (46, 47, 225, 244), (47, 48, 223, 225), (48, 49, 222, 223), (23, 52, 44, 24), (53, 54, 40, 41), (24, 44, 45, 25), (44, 43, 46, 45), (43, 42, 47, 46), (42, 41, 48, 47), (41, 40, 49, 48), (58, 59, 70, 71), (60, 61, 67, 68), (71, 70, 63, 6), (70, 69, 64, 63), (69, 68, 65, 64), (68, 67, 66, 65), (65, 66, 166, 165), (64, 65, 165, 164), (63, 64, 164, 163), (6, 63, 163, 162), (26, 167, 183, 50), (94, 193, 173, 125), (125, 173, 188, 241), (241, 188, 174, 240), (51, 179, 181, 20), (34, 248, 249, 35), (36, 35, 161, 160), (37, 36, 160, 159), (32, 37, 159, 157), (161, 250, 254, 109), (26, 32, 157, 155), (240, 174, 185, 239), (14, 20, 196, 154), (66, 256, 153, 166), (154, 201, 199, 14), (0, 6, 162, 147), (3, 151, 152, 2), (4, 150, 151, 3), (5, 149, 150, 4), (0, 147, 149, 5), (2, 152, 148, 1), (298, 135, 83, 146), (131, 134, 86, 85), (129, 131, 85, 84), (73, 74, 80, 79), (74, 75, 130, 80), (75, 76, 81, 130), (148, 73, 79, 289), (77, 72, 78, 144), (76, 77, 144, 81), (84, 85, 91, 90), (83, 84, 90, 89), (140, 139, 82, 87), (134, 140, 87, 86), (135, 129, 84, 83), (90, 91, 97, 96), (89, 90, 96, 95), (85, 86, 92, 91), (146, 83, 89, 145), (86, 87, 93, 92), (112, 113, 102, 101), (114, 123, 105, 104), (91, 92, 98, 97), (145, 89, 95, 277), (92, 93, 99, 98), (101, 102, 108, 107), (104, 105, 111, 110), (105, 228, 100, 106, 111), (113, 128, 103, 102), (128, 114, 104, 103), (280, 112, 101, 156), (123, 226, 228, 105), (102, 103, 109, 108), (103, 104, 110, 109), (156, 101, 107, 158), (20, 215, 216, 51), (120, 229, 121), (121, 229, 227, 122), (122, 227, 226, 123), (97, 98, 118, 126), (127, 115, 114, 128), (98, 99, 119, 118), (118, 119, 120, 117), (117, 120, 121, 116), (116, 121, 122, 115), (115, 122, 123, 114), (81, 144, 143, 132), (133, 141, 140, 134), (144, 78, 136, 143), (143, 136, 137, 142), (142, 137, 138, 141), (141, 138, 139, 140), (138, 165, 166, 139), (137, 164, 165, 138), (136, 163, 164, 137), (78, 162, 163, 136), (234, 170, 179, 51), (100, 198, 155), (239, 185, 197, 124), (233, 169, 170, 234), (196, 193, 94), (107, 252, 246, 158), (110, 160, 161, 109), (111, 159, 160, 110), (106, 157, 159, 111), (109, 254, 253, 108), (100, 155, 157, 106), (124, 197, 198, 100), (88, 154, 196, 94), (139, 166, 153, 82), (14, 199, 200, 256), (72, 147, 162, 78), (75, 74, 152, 151), (76, 75, 151, 150), (77, 76, 150, 149), (72, 77, 149, 147), (74, 73, 148, 152), (20, 181, 196), (50, 183, 168, 232), (155, 167, 26), (232, 168, 169, 233), (168, 183, 184, 172), (169, 176, 187, 175), (172, 187, 175), (168, 172, 187, 176), (169, 168, 176), (170, 178, 177, 190), (175, 177, 190), (169, 175, 177, 178), (170, 169, 178), (179, 180, 192, 171), (190, 192, 171), (170, 190, 192, 180), (179, 170, 180), (181, 182, 195, 196), (171, 195, 196), (179, 171, 195, 182), (181, 179, 182), (183, 167, 155, 184), (185, 172, 184, 197), (174, 175, 187, 186), (185, 174, 186), (172, 185, 186, 187), (188, 190, 177, 189), (174, 188, 189), (175, 174, 189, 177), (173, 171, 192, 191), (188, 173, 191), (190, 188, 191, 192), (193, 196, 195, 194), (173, 193, 194), (171, 173, 194, 195), (197, 184, 155, 198), (200, 199, 201, 204), (203, 204, 201, 202), (256, 200, 204, 153), (153, 204, 203, 82), (88, 202, 201, 154), (82, 203, 202, 88), (205, 19, 206, 259), (19, 207, 208, 206), (209, 210, 211, 93), (93, 211, 213, 212), (14, 206, 208, 20), (94, 213, 211, 88), (19, 205, 13), (87, 209, 93), (256, 259, 206, 14), (88, 211, 210, 82), (20, 208, 207, 25), (99, 212, 213, 94), (214, 217, 216, 215), (218, 219, 220, 221), (119, 221, 220, 125), (94, 219, 218, 99), (25, 214, 215, 20), (51, 216, 217, 45), (125, 220, 219, 94), (99, 218, 221, 119), (236, 244, 234, 235), (244, 45, 46), (26, 231, 230, 224), (241, 242, 125), (244, 236, 45), (50, 231, 26), (243, 242, 241, 245), (225, 233, 234, 244), (230, 231, 50, 222), (223, 232, 233, 225), (222, 50, 232, 223), (227, 239, 124, 226), (245, 241, 240, 229), (226, 124, 238, 237), (229, 240, 239, 227), (224, 230, 222), (51, 235, 234), (125, 242, 243, 119), (100, 238, 124), (119, 243, 245, 120), (120, 245, 229), (228, 237, 238, 100), (226, 237, 228), (45, 236, 235, 51), (249, 248, 251, 250), (248, 247, 246, 251), (254, 250, 251, 253), (253, 251, 246, 252), (158, 246, 247, 33), (108, 253, 252, 107), (35, 249, 250, 161), (33, 247, 248, 34), (87, 258, 260, 209), (209, 260, 210), (82, 265, 264, 258), (259, 266, 263, 257), (82, 258, 87), (13, 255, 256), (205, 257, 255, 13), (259, 257, 205), (266, 274, 271, 263), (264, 272, 275, 267), (255, 261, 262, 256), (210, 268, 265, 82), (260, 267, 268, 210), (256, 262, 266, 259), (257, 263, 261, 255), (258, 264, 267, 260), (270, 269, 271, 274), (273, 276, 275, 272), (265, 273, 272, 264), (261, 269, 270, 262), (268, 276, 273, 265), (267, 275, 276, 268), (262, 270, 274, 266), (263, 271, 269, 261), (54, 288, 281, 39), (43, 284, 283, 42), (44, 285, 284, 43), (118, 285, 286, 126), (126, 286, 279, 97), (127, 287, 282, 115), (96, 278, 277, 95), (128, 288, 287, 127), (112, 280, 281, 113), (115, 282, 283, 116), (97, 279, 278, 96), (52, 286, 285, 44), (113, 281, 288, 128), (116, 283, 284, 117), (23, 279, 286, 52), (41, 282, 287, 53), (21, 277, 278, 22), (117, 284, 285, 118), (53, 287, 288, 54), (39, 281, 280, 38), (22, 278, 279, 23), (42, 283, 282, 41), (132, 295, 294, 81), (8, 290, 294, 58), (57, 293, 291, 55), (59, 295, 301, 70), (61, 297, 293, 57), (80, 292, 289, 79), (68, 299, 296, 60), (69, 300, 299, 68), (58, 294, 295, 59), (70, 301, 300, 69), (135, 298, 291, 129), (60, 296, 297, 61), (141, 299, 300, 142), (129, 291, 293, 131), (130, 290, 292, 80), (143, 301, 295, 132), (7, 289, 292, 56), (142, 300, 301, 143), (131, 293, 297, 134), (55, 291, 298, 62), (134, 297, 296, 133), (81, 294, 290, 130), (133, 296, 299, 141), (56, 292, 290, 8)])
me_cube.polygons.foreach_set('material_index', [0, 0, 0, 0, 0, 0, 0, 0, 0, 0, 0, 0, 0, 0, 0, 0, 0, 0, 0, 0, 0, 0, 0, 0, 0, 0, 0, 0, 0, 0, 0, 0, 0, 0, 0, 0, 0, 0, 0, 0, 0, 0, 0, 0, 0, 0, 0, 0, 0, 0, 0, 0, 0, 0, 0, 0, 0, 0, 0, 0, 0, 0, 2, 0, 0, 0, 2, 0, 0, 0, 0, 0, 0, 2, 2, 0, 0, 0, 0, 0, 0, 0, 0, 0, 0, 0, 0, 0, 0, 0, 0, 0, 0, 0, 0, 0, 0, 0, 0, 0, 0, 0, 0, 0, 0, 0, 0, 0, 0, 0, 0, 0, 0, 0, 0, 0, 0, 0, 0, 0, 0, 0, 0, 0, 0, 0, 0, 0, 0, 0, 0, 0, 0, 0, 0, 0, 0, 0, 2, 0, 0, 0, 2, 0, 0, 0, 0, 0, 0, 2, 2, 0, 0, 0, 0, 0, 0, 0, 2, 2, 0, 2, 0, 2, 0, 2, 0, 2, 0, 2, 0, 2, 0, 2, 0, 2, 2, 2, 0, 2, 2, 0, 2, 2, 0, 2, 2, 0, 2, 2, 1, 1, 0, 0, 0, 0, 1, 1, 1, 1, 0, 0, 0, 0, 0, 0, 0, 0, 1, 1, 0, 0, 0, 0, 0, 0, 1, 0, 0, 0, 0, 0, 1, 1, 1, 1, 1, 1, 1, 1, 1, 0, 0, 0, 0, 0, 0, 0, 0, 0, 2, 2, 2, 2, 2, 2, 2, 2, 0, 1, 0, 1, 0, 0, 0, 1, 1, 0, 0, 0, 1, 0, 0, 0, 0, 0, 0, 0, 0, 1, 0, 0, 0, 0, 0, 0, 0, 0, 0, 0, 0, 0, 0, 0, 0, 0, 0, 0, 0, 0, 0, 0, 0, 0, 0, 0, 0, 0, 0, 0, 0, 0, 0, 0, 0, 0, 0, 0, 0, 0, 0, 0, 0, 0, 0, 0, 0, 0])
me_cube.materials.append(mat_material)
me_cube.materials.append(mat_glass)
me_cube.materials.append(mat_plastics)
me_cube.use_remesh_preserve_volume = False
me_cube.use_remesh_preserve_attributes = False
me_cube.use_mirror_vertex_groups = False
me_cube.update()

# ---- objects
ob_cylinder_003 = bpy.data.objects.new('Cylinder.003', me_cylinder_004)
ob_cylinder_002 = bpy.data.objects.new('Cylinder.002', me_cylinder_003)
ob_cylinder_001 = bpy.data.objects.new('Cylinder.001', me_cylinder_002)
ob_cylinder = bpy.data.objects.new('Cylinder', me_cylinder)
ob_cube = bpy.data.objects.new('Cube', me_cube)

# ---- transforms, parenting, visibility, modifiers, constraints
ob_cylinder_003.location = (1.702, 3.152, -0.4665)
ob_cylinder_003.lineart.crease_threshold = 0.0
ob_cylinder_002.location = (-2.016, 3.152, -0.4665)
ob_cylinder_002.lineart.crease_threshold = 0.0
ob_cylinder_001.location = (-2.016, -3.067, -0.4665)
ob_cylinder_001.lineart.crease_threshold = 0.0
ob_cylinder.location = (1.702, -3.067, -0.4665)
ob_cylinder.lineart.crease_threshold = 0.0
ob_cube.location = (-0.2115, -7.985, 0.5)
ob_cube.lock_rotations_4d = False
ob_cube.empty_display_type = 'ARROWS'
ob_cube.lineart.crease_threshold = 0.0

# ---- collection membership
col_collection_1.objects.link(ob_cylinder_003)
col_collection_1.objects.link(ob_cylinder_002)
col_collection_1.objects.link(ob_cylinder_001)
col_collection_1.objects.link(ob_cylinder)
col_collection_1.objects.link(ob_cube)

# ---- scene / render settings (as saved in the file)
scene.frame_start = 1; scene.frame_end = 250; scene.frame_set(1)
scene.render.engine = 'BLENDER_EEVEE_NEXT'
scene.render.resolution_percentage = 50
scene.render.dither_intensity = 0.0
scene.cycles.use_denoising = False
scene.cycles.samples = 128
scene.cycles.sampling_pattern = 'TABULATED_SOBOL'
scene.cycles.light_sampling_threshold = 0.0
scene.cycles.use_adaptive_sampling = False
scene.cycles.use_light_tree = False
scene.cycles.blur_glossy = 0.0
scene.cycles.sample_clamp_indirect = 0.0
scene.view_settings.view_transform = 'Standard'
bpy.context.view_layer.update()

# ---- added for rendering (the .blend has no active camera and no usable light): camera, sun
cam_auto = bpy.data.cameras.new('AutoCamera')
cam_auto.lens = 50.0
cam_auto.sensor_width = 36.0
cam_auto.clip_end = 1000.0
ob_auto_camera = bpy.data.objects.new('AutoCamera', cam_auto)
scene.collection.objects.link(ob_auto_camera)
ob_auto_camera.location = (10.85, -13.1156, 9.07497)
ob_auto_camera.rotation_euler = (1.09748, -7.21219e-08, 0.694738)
scene.camera = ob_auto_camera
light_auto_sun = bpy.data.lights.new('AutoSun', 'SUN')
light_auto_sun.energy = 3.0
light_auto_sun.angle = 0.0523599
ob_auto_sun = bpy.data.objects.new('AutoSun', light_auto_sun)
scene.collection.objects.link(ob_auto_sun)
ob_auto_sun.rotation_euler = (0.872665, 0.174533, 0.523599)
bpy.context.view_layer.update()
